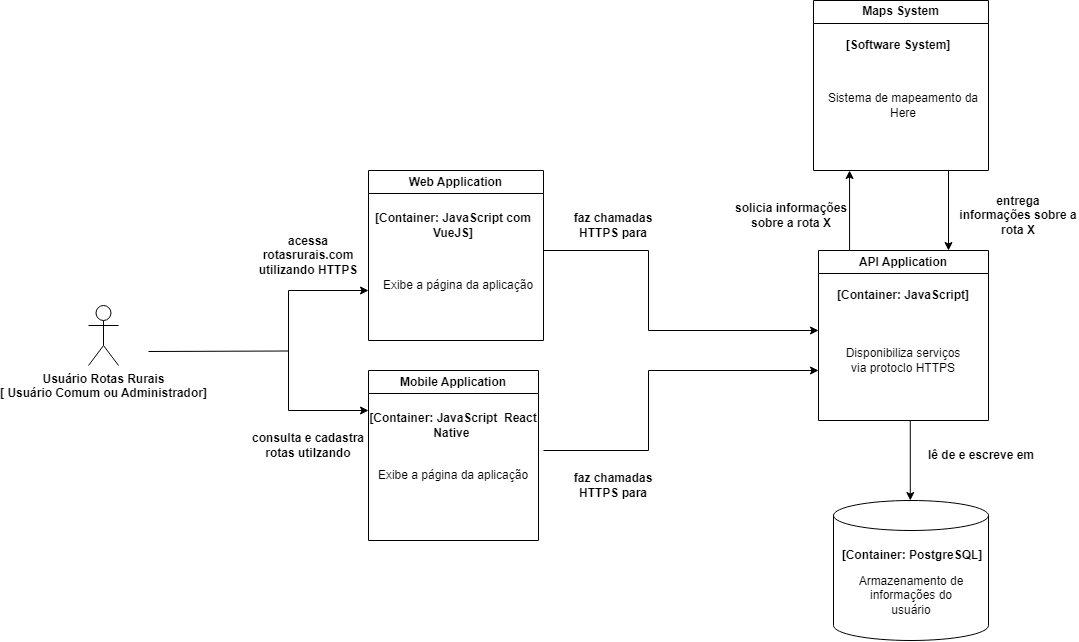

The diagram above was exported from draw.io. Its source (the exported page's mxGraphModel, read from the mxfile embedded in the PNG):
<mxGraphModel dx="2441" dy="1936" grid="1" gridSize="10" guides="1" tooltips="1" connect="1" arrows="1" fold="1" page="1" pageScale="1" pageWidth="850" pageHeight="1100" math="0" shadow="0">
  <root>
    <mxCell id="0" />
    <mxCell id="1" parent="0" />
    <mxCell id="U9EYDfAGk43rF7bJXd1n-6" value="Web Application" style="swimlane;whiteSpace=wrap;html=1;" parent="1" vertex="1">
      <mxGeometry x="240" y="160" width="175" height="170" as="geometry" />
    </mxCell>
    <mxCell id="U9EYDfAGk43rF7bJXd1n-8" value="Exibe a página da aplicação" style="text;html=1;strokeColor=none;fillColor=none;align=center;verticalAlign=middle;whiteSpace=wrap;rounded=0;" parent="U9EYDfAGk43rF7bJXd1n-6" vertex="1">
      <mxGeometry x="5" y="90" width="170" height="50" as="geometry" />
    </mxCell>
    <mxCell id="U9EYDfAGk43rF7bJXd1n-25" value="[Container: JavaScript com VueJS]" style="text;html=1;strokeColor=none;fillColor=none;align=center;verticalAlign=middle;whiteSpace=wrap;rounded=0;fontStyle=1" parent="U9EYDfAGk43rF7bJXd1n-6" vertex="1">
      <mxGeometry y="40" width="170" height="30" as="geometry" />
    </mxCell>
    <mxCell id="U9EYDfAGk43rF7bJXd1n-9" value="Mobile Application" style="swimlane;whiteSpace=wrap;html=1;" parent="1" vertex="1">
      <mxGeometry x="240" y="360" width="170" height="170" as="geometry" />
    </mxCell>
    <mxCell id="U9EYDfAGk43rF7bJXd1n-10" value="[Container: JavaScript&amp;nbsp; React Native&amp;nbsp;" style="text;html=1;strokeColor=none;fillColor=none;align=center;verticalAlign=middle;whiteSpace=wrap;rounded=0;fontStyle=1" parent="U9EYDfAGk43rF7bJXd1n-9" vertex="1">
      <mxGeometry y="40" width="170" height="30" as="geometry" />
    </mxCell>
    <mxCell id="U9EYDfAGk43rF7bJXd1n-11" value="Exibe a página da aplicação" style="text;html=1;strokeColor=none;fillColor=none;align=center;verticalAlign=middle;whiteSpace=wrap;rounded=0;" parent="U9EYDfAGk43rF7bJXd1n-9" vertex="1">
      <mxGeometry y="80" width="170" height="50" as="geometry" />
    </mxCell>
    <mxCell id="U9EYDfAGk43rF7bJXd1n-12" value="" style="endArrow=none;html=1;rounded=0;" parent="1" edge="1">
      <mxGeometry width="50" height="50" relative="1" as="geometry">
        <mxPoint x="20" y="341" as="sourcePoint" />
        <mxPoint x="160" y="340.5" as="targetPoint" />
      </mxGeometry>
    </mxCell>
    <mxCell id="U9EYDfAGk43rF7bJXd1n-13" value="" style="endArrow=none;html=1;rounded=0;" parent="1" edge="1">
      <mxGeometry width="50" height="50" relative="1" as="geometry">
        <mxPoint x="160" y="280" as="sourcePoint" />
        <mxPoint x="160" y="400" as="targetPoint" />
      </mxGeometry>
    </mxCell>
    <mxCell id="U9EYDfAGk43rF7bJXd1n-14" value="" style="endArrow=classic;html=1;rounded=0;" parent="1" edge="1">
      <mxGeometry width="50" height="50" relative="1" as="geometry">
        <mxPoint x="160" y="280" as="sourcePoint" />
        <mxPoint x="240" y="280" as="targetPoint" />
      </mxGeometry>
    </mxCell>
    <mxCell id="U9EYDfAGk43rF7bJXd1n-15" value="" style="endArrow=classic;html=1;rounded=0;" parent="1" edge="1">
      <mxGeometry width="50" height="50" relative="1" as="geometry">
        <mxPoint x="160" y="400" as="sourcePoint" />
        <mxPoint x="240" y="400" as="targetPoint" />
      </mxGeometry>
    </mxCell>
    <mxCell id="U9EYDfAGk43rF7bJXd1n-18" value="" style="endArrow=none;html=1;rounded=0;" parent="1" edge="1">
      <mxGeometry width="50" height="50" relative="1" as="geometry">
        <mxPoint x="415" y="440" as="sourcePoint" />
        <mxPoint x="520" y="440" as="targetPoint" />
      </mxGeometry>
    </mxCell>
    <mxCell id="U9EYDfAGk43rF7bJXd1n-19" value="" style="endArrow=none;html=1;rounded=0;" parent="1" edge="1">
      <mxGeometry width="50" height="50" relative="1" as="geometry">
        <mxPoint x="520" y="360" as="sourcePoint" />
        <mxPoint x="520" y="440" as="targetPoint" />
      </mxGeometry>
    </mxCell>
    <mxCell id="U9EYDfAGk43rF7bJXd1n-20" value="" style="endArrow=none;html=1;rounded=0;" parent="1" edge="1">
      <mxGeometry width="50" height="50" relative="1" as="geometry">
        <mxPoint x="415" y="240" as="sourcePoint" />
        <mxPoint x="520" y="240" as="targetPoint" />
      </mxGeometry>
    </mxCell>
    <mxCell id="U9EYDfAGk43rF7bJXd1n-21" value="" style="endArrow=none;html=1;rounded=0;" parent="1" edge="1">
      <mxGeometry width="50" height="50" relative="1" as="geometry">
        <mxPoint x="520" y="240" as="sourcePoint" />
        <mxPoint x="520" y="320" as="targetPoint" />
      </mxGeometry>
    </mxCell>
    <mxCell id="U9EYDfAGk43rF7bJXd1n-22" value="API Application" style="swimlane;whiteSpace=wrap;html=1;" parent="1" vertex="1">
      <mxGeometry x="690" y="240" width="170" height="170" as="geometry" />
    </mxCell>
    <mxCell id="U9EYDfAGk43rF7bJXd1n-7" value="[Container: JavaScript]" style="text;html=1;strokeColor=none;fillColor=none;align=center;verticalAlign=middle;whiteSpace=wrap;rounded=0;fontStyle=1" parent="U9EYDfAGk43rF7bJXd1n-22" vertex="1">
      <mxGeometry y="30" width="170" height="30" as="geometry" />
    </mxCell>
    <mxCell id="U9EYDfAGk43rF7bJXd1n-26" value="Disponibiliza serviços via protoclo HTTPS" style="text;html=1;strokeColor=none;fillColor=none;align=center;verticalAlign=middle;whiteSpace=wrap;rounded=0;" parent="U9EYDfAGk43rF7bJXd1n-22" vertex="1">
      <mxGeometry x="25" y="80" width="120" height="60" as="geometry" />
    </mxCell>
    <mxCell id="U9EYDfAGk43rF7bJXd1n-23" value="" style="endArrow=classic;html=1;rounded=0;" parent="1" edge="1">
      <mxGeometry width="50" height="50" relative="1" as="geometry">
        <mxPoint x="520" y="320" as="sourcePoint" />
        <mxPoint x="690" y="320" as="targetPoint" />
      </mxGeometry>
    </mxCell>
    <mxCell id="U9EYDfAGk43rF7bJXd1n-24" value="" style="endArrow=classic;html=1;rounded=0;" parent="1" edge="1">
      <mxGeometry width="50" height="50" relative="1" as="geometry">
        <mxPoint x="520" y="360" as="sourcePoint" />
        <mxPoint x="690" y="360" as="targetPoint" />
      </mxGeometry>
    </mxCell>
    <mxCell id="U9EYDfAGk43rF7bJXd1n-27" value="" style="shape=cylinder3;whiteSpace=wrap;html=1;boundedLbl=1;backgroundOutline=1;size=15;" parent="1" vertex="1">
      <mxGeometry x="705" y="490" width="155" height="140" as="geometry" />
    </mxCell>
    <mxCell id="U9EYDfAGk43rF7bJXd1n-28" value="Maps System" style="swimlane;whiteSpace=wrap;html=1;" parent="1" vertex="1">
      <mxGeometry x="685" y="-10" width="175" height="170" as="geometry" />
    </mxCell>
    <mxCell id="U9EYDfAGk43rF7bJXd1n-29" value="Sistema de mapeamento da Here" style="text;html=1;strokeColor=none;fillColor=none;align=center;verticalAlign=middle;whiteSpace=wrap;rounded=0;" parent="U9EYDfAGk43rF7bJXd1n-28" vertex="1">
      <mxGeometry x="5" y="70" width="170" height="70" as="geometry" />
    </mxCell>
    <mxCell id="U9EYDfAGk43rF7bJXd1n-30" value="[Software System]" style="text;html=1;strokeColor=none;fillColor=none;align=center;verticalAlign=middle;whiteSpace=wrap;rounded=0;fontStyle=1" parent="U9EYDfAGk43rF7bJXd1n-28" vertex="1">
      <mxGeometry y="30" width="170" height="30" as="geometry" />
    </mxCell>
    <mxCell id="U9EYDfAGk43rF7bJXd1n-31" value="" style="endArrow=classic;html=1;rounded=0;" parent="1" edge="1">
      <mxGeometry width="50" height="50" relative="1" as="geometry">
        <mxPoint x="721.0699999999999" y="240" as="sourcePoint" />
        <mxPoint x="721.0699999999999" y="160" as="targetPoint" />
      </mxGeometry>
    </mxCell>
    <mxCell id="U9EYDfAGk43rF7bJXd1n-33" value="[Container: PostgreSQL]" style="text;html=1;strokeColor=none;fillColor=none;align=center;verticalAlign=middle;whiteSpace=wrap;rounded=0;fontStyle=1" parent="1" vertex="1">
      <mxGeometry x="706.5" y="530" width="153.5" height="30" as="geometry" />
    </mxCell>
    <mxCell id="U9EYDfAGk43rF7bJXd1n-34" value="Armazenamento de informações do usuário" style="text;html=1;strokeColor=none;fillColor=none;align=center;verticalAlign=middle;whiteSpace=wrap;rounded=0;" parent="1" vertex="1">
      <mxGeometry x="722.5" y="570" width="120" height="30" as="geometry" />
    </mxCell>
    <mxCell id="U9EYDfAGk43rF7bJXd1n-38" value="acessa rotasrurais.com utilizando HTTPS" style="text;html=1;strokeColor=none;fillColor=none;align=center;verticalAlign=middle;whiteSpace=wrap;rounded=0;fontStyle=1" parent="1" vertex="1">
      <mxGeometry x="120" y="210" width="120" height="70" as="geometry" />
    </mxCell>
    <mxCell id="U9EYDfAGk43rF7bJXd1n-39" value="consulta e cadastra rotas utilzando" style="text;html=1;strokeColor=none;fillColor=none;align=center;verticalAlign=middle;whiteSpace=wrap;rounded=0;fontStyle=1" parent="1" vertex="1">
      <mxGeometry x="120" y="400" width="120" height="70" as="geometry" />
    </mxCell>
    <mxCell id="U9EYDfAGk43rF7bJXd1n-40" value="faz chamadas HTTPS para" style="text;html=1;strokeColor=none;fillColor=none;align=center;verticalAlign=middle;whiteSpace=wrap;rounded=0;fontStyle=1" parent="1" vertex="1">
      <mxGeometry x="425" y="180" width="120" height="70" as="geometry" />
    </mxCell>
    <mxCell id="U9EYDfAGk43rF7bJXd1n-43" value="faz chamadas HTTPS para" style="text;html=1;strokeColor=none;fillColor=none;align=center;verticalAlign=middle;whiteSpace=wrap;rounded=0;fontStyle=1" parent="1" vertex="1">
      <mxGeometry x="425" y="440" width="120" height="70" as="geometry" />
    </mxCell>
    <mxCell id="U9EYDfAGk43rF7bJXd1n-44" value="" style="endArrow=classic;html=1;rounded=0;" parent="1" edge="1">
      <mxGeometry width="50" height="50" relative="1" as="geometry">
        <mxPoint x="819.9999999999999" y="160" as="sourcePoint" />
        <mxPoint x="819.9999999999999" y="240" as="targetPoint" />
      </mxGeometry>
    </mxCell>
    <mxCell id="U9EYDfAGk43rF7bJXd1n-45" value="lê de e escreve em" style="text;html=1;strokeColor=none;fillColor=none;align=center;verticalAlign=middle;whiteSpace=wrap;rounded=0;fontStyle=1" parent="1" vertex="1">
      <mxGeometry x="792.5" y="410" width="120" height="70" as="geometry" />
    </mxCell>
    <mxCell id="U9EYDfAGk43rF7bJXd1n-46" value="solicia informações sobre a rota X" style="text;html=1;strokeColor=none;fillColor=none;align=center;verticalAlign=middle;whiteSpace=wrap;rounded=0;fontStyle=1" parent="1" vertex="1">
      <mxGeometry x="602.5" y="170" width="120" height="70" as="geometry" />
    </mxCell>
    <mxCell id="U9EYDfAGk43rF7bJXd1n-47" value="entrega informações sobre a rota X" style="text;html=1;strokeColor=none;fillColor=none;align=center;verticalAlign=middle;whiteSpace=wrap;rounded=0;fontStyle=1" parent="1" vertex="1">
      <mxGeometry x="830" y="170" width="120" height="70" as="geometry" />
    </mxCell>
    <mxCell id="U9EYDfAGk43rF7bJXd1n-51" value="" style="endArrow=classic;html=1;rounded=0;" parent="1" edge="1">
      <mxGeometry width="50" height="50" relative="1" as="geometry">
        <mxPoint x="781.79" y="410" as="sourcePoint" />
        <mxPoint x="781.79" y="490" as="targetPoint" />
      </mxGeometry>
    </mxCell>
    <mxCell id="ZKs83hJhzKybsdk80qwl-5" value="Usuário Rotas Rurais &lt;br&gt;[ Usuário Comum ou Administrador]" style="shape=umlActor;verticalLabelPosition=bottom;verticalAlign=top;html=1;outlineConnect=0;fontStyle=1" parent="1" vertex="1">
      <mxGeometry x="-40" y="295" width="30" height="60" as="geometry" />
    </mxCell>
  </root>
</mxGraphModel>